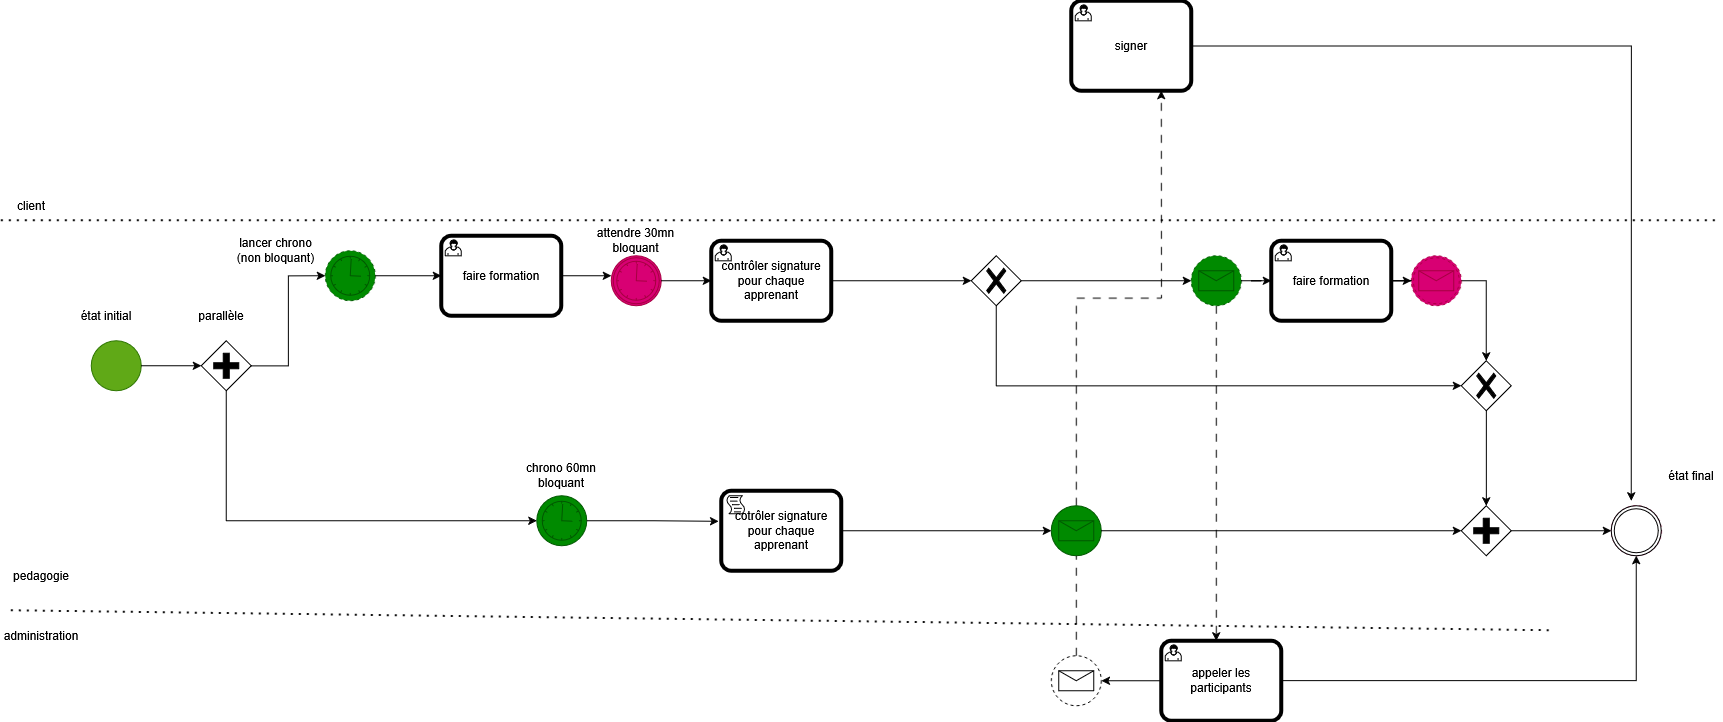

The diagram above was exported from draw.io. Its source (the exported page's mxGraphModel, read from the mxfile embedded in the PNG):
<mxGraphModel dx="2211" dy="1194" grid="1" gridSize="10" guides="1" tooltips="1" connect="1" arrows="1" fold="1" page="1" pageScale="1" pageWidth="827" pageHeight="1169" math="0" shadow="0">
  <root>
    <mxCell id="0" />
    <mxCell id="1" parent="0" />
    <mxCell id="uNHoyP5bJn1go6wqvfOc-1" edge="1" parent="1" style="endArrow=none;dashed=1;html=1;dashPattern=1 3;strokeWidth=2;rounded=0;" value="">
      <mxGeometry height="50" relative="1" width="50" as="geometry">
        <mxPoint x="40" y="260" as="sourcePoint" />
        <mxPoint x="1760" y="260" as="targetPoint" />
      </mxGeometry>
    </mxCell>
    <mxCell id="uNHoyP5bJn1go6wqvfOc-2" edge="1" parent="1" style="endArrow=none;dashed=1;html=1;dashPattern=1 3;strokeWidth=2;rounded=0;" value="">
      <mxGeometry height="50" relative="1" width="50" as="geometry">
        <mxPoint x="50" y="650" as="sourcePoint" />
        <mxPoint x="1590" y="670" as="targetPoint" />
      </mxGeometry>
    </mxCell>
    <mxCell id="uNHoyP5bJn1go6wqvfOc-3" parent="1" style="text;html=1;whiteSpace=wrap;strokeColor=none;fillColor=none;align=center;verticalAlign=middle;rounded=0;" value="pedagogie" vertex="1">
      <mxGeometry height="30" width="60" x="50" y="600" as="geometry" />
    </mxCell>
    <mxCell id="uNHoyP5bJn1go6wqvfOc-4" parent="1" style="text;html=1;whiteSpace=wrap;strokeColor=none;fillColor=none;align=center;verticalAlign=middle;rounded=0;" value="client" vertex="1">
      <mxGeometry height="30" width="60" x="40" y="230" as="geometry" />
    </mxCell>
    <mxCell id="uNHoyP5bJn1go6wqvfOc-5" parent="1" style="text;html=1;whiteSpace=wrap;strokeColor=none;fillColor=none;align=center;verticalAlign=middle;rounded=0;" value="administration" vertex="1">
      <mxGeometry height="30" width="60" x="50" y="660" as="geometry" />
    </mxCell>
    <mxCell id="uNHoyP5bJn1go6wqvfOc-7" parent="1" style="ellipse;whiteSpace=wrap;html=1;shapeInside=1;aspect=fixed;fillColor=#60a917;fontColor=#ffffff;strokeColor=#2D7600;" value="" vertex="1">
      <mxGeometry height="50" width="50" x="130" y="380" as="geometry" />
    </mxCell>
    <mxCell id="uNHoyP5bJn1go6wqvfOc-18" edge="1" parent="1" source="uNHoyP5bJn1go6wqvfOc-8" style="edgeStyle=orthogonalEdgeStyle;rounded=0;orthogonalLoop=1;jettySize=auto;html=1;entryX=0;entryY=0.5;entryDx=0;entryDy=0;entryPerimeter=0;" target="uNHoyP5bJn1go6wqvfOc-62">
      <mxGeometry relative="1" as="geometry">
        <Array as="points">
          <mxPoint x="265" y="560" />
          <mxPoint x="565" y="560" />
        </Array>
        <mxPoint x="560.0000237812242" y="424.9655172413793" as="targetPoint" />
      </mxGeometry>
    </mxCell>
    <mxCell id="uNHoyP5bJn1go6wqvfOc-8" parent="1" style="points=[[0.25,0.25,0],[0.5,0,0],[0.75,0.25,0],[1,0.5,0],[0.75,0.75,0],[0.5,1,0],[0.25,0.75,0],[0,0.5,0]];shape=mxgraph.bpmn.gateway2;html=1;verticalLabelPosition=bottom;labelBackgroundColor=#ffffff;verticalAlign=top;align=center;perimeter=rhombusPerimeter;outlineConnect=0;outline=none;symbol=none;gwType=parallel;" value="" vertex="1">
      <mxGeometry height="50" width="50" x="240" y="380" as="geometry" />
    </mxCell>
    <mxCell id="uNHoyP5bJn1go6wqvfOc-9" edge="1" parent="1" source="uNHoyP5bJn1go6wqvfOc-7" style="edgeStyle=orthogonalEdgeStyle;rounded=0;orthogonalLoop=1;jettySize=auto;html=1;entryX=0;entryY=0.5;entryDx=0;entryDy=0;entryPerimeter=0;" target="uNHoyP5bJn1go6wqvfOc-8">
      <mxGeometry relative="1" as="geometry" />
    </mxCell>
    <mxCell id="uNHoyP5bJn1go6wqvfOc-11" parent="1" style="points=[[0.145,0.145,0],[0.5,0,0],[0.855,0.145,0],[1,0.5,0],[0.855,0.855,0],[0.5,1,0],[0.145,0.855,0],[0,0.5,0]];shape=mxgraph.bpmn.event;html=1;verticalLabelPosition=bottom;labelBackgroundColor=#ffffff;verticalAlign=top;align=center;perimeter=ellipsePerimeter;outlineConnect=0;aspect=fixed;outline=eventNonint;symbol=timer;fillColor=#008a00;fontColor=#ffffff;strokeColor=light-dark(#005700,#000000);" value="" vertex="1">
      <mxGeometry height="50" width="50" x="364" y="290" as="geometry" />
    </mxCell>
    <mxCell id="uNHoyP5bJn1go6wqvfOc-13" parent="1" style="text;html=1;whiteSpace=wrap;strokeColor=none;fillColor=none;align=center;verticalAlign=middle;rounded=0;" value="&lt;div&gt;lancer chrono&lt;/div&gt;(non bloquant)" vertex="1">
      <mxGeometry height="30" width="99" x="265" y="275" as="geometry" />
    </mxCell>
    <mxCell id="uNHoyP5bJn1go6wqvfOc-16" parent="1" style="text;html=1;whiteSpace=wrap;strokeColor=none;fillColor=none;align=center;verticalAlign=middle;rounded=0;" value="&lt;div&gt;chrono&amp;nbsp;60mn&lt;/div&gt;bloquant" vertex="1">
      <mxGeometry height="30" width="90" x="555.5" y="500" as="geometry" />
    </mxCell>
    <mxCell id="uNHoyP5bJn1go6wqvfOc-17" edge="1" parent="1" source="uNHoyP5bJn1go6wqvfOc-8" style="edgeStyle=orthogonalEdgeStyle;rounded=0;orthogonalLoop=1;jettySize=auto;html=1;entryX=0;entryY=0.5;entryDx=0;entryDy=0;entryPerimeter=0;" target="uNHoyP5bJn1go6wqvfOc-11">
      <mxGeometry relative="1" as="geometry" />
    </mxCell>
    <mxCell id="uNHoyP5bJn1go6wqvfOc-19" parent="1" style="points=[[0.25,0,0],[0.5,0,0],[0.75,0,0],[1,0.25,0],[1,0.5,0],[1,0.75,0],[0.75,1,0],[0.5,1,0],[0.25,1,0],[0,0.75,0],[0,0.5,0],[0,0.25,0]];shape=mxgraph.bpmn.task2;whiteSpace=wrap;rectStyle=rounded;size=10;html=1;container=1;expand=0;collapsible=0;bpmnShapeType=call;taskMarker=user;" value="faire formation" vertex="1">
      <mxGeometry height="80" width="120" x="480" y="275" as="geometry" />
    </mxCell>
    <mxCell id="uNHoyP5bJn1go6wqvfOc-20" edge="1" parent="1" source="uNHoyP5bJn1go6wqvfOc-11" style="edgeStyle=orthogonalEdgeStyle;rounded=0;orthogonalLoop=1;jettySize=auto;html=1;entryX=0;entryY=0.5;entryDx=0;entryDy=0;entryPerimeter=0;" target="uNHoyP5bJn1go6wqvfOc-19">
      <mxGeometry relative="1" as="geometry" />
    </mxCell>
    <mxCell id="uNHoyP5bJn1go6wqvfOc-22" edge="1" parent="1" source="uNHoyP5bJn1go6wqvfOc-19" style="edgeStyle=orthogonalEdgeStyle;rounded=0;orthogonalLoop=1;jettySize=auto;html=1;entryX=0;entryY=0.5;entryDx=0;entryDy=0;entryPerimeter=0;">
      <mxGeometry relative="1" as="geometry">
        <mxPoint x="650" y="315" as="targetPoint" />
      </mxGeometry>
    </mxCell>
    <mxCell id="uNHoyP5bJn1go6wqvfOc-23" parent="1" style="points=[[0.25,0,0],[0.5,0,0],[0.75,0,0],[1,0.25,0],[1,0.5,0],[1,0.75,0],[0.75,1,0],[0.5,1,0],[0.25,1,0],[0,0.75,0],[0,0.5,0],[0,0.25,0]];shape=mxgraph.bpmn.task2;whiteSpace=wrap;rectStyle=rounded;size=10;html=1;container=1;expand=0;collapsible=0;bpmnShapeType=call;taskMarker=user;" value="&lt;div&gt;contrôler signature&lt;/div&gt;pour chaque apprenant" vertex="1">
      <mxGeometry height="80" width="120" x="750" y="280" as="geometry" />
    </mxCell>
    <mxCell id="uNHoyP5bJn1go6wqvfOc-25" parent="1" style="points=[[0.145,0.145,0],[0.5,0,0],[0.855,0.145,0],[1,0.5,0],[0.855,0.855,0],[0.5,1,0],[0.145,0.855,0],[0,0.5,0]];shape=mxgraph.bpmn.event;html=1;verticalLabelPosition=bottom;labelBackgroundColor=#ffffff;verticalAlign=top;align=center;perimeter=ellipsePerimeter;outlineConnect=0;aspect=fixed;outline=boundInt;symbol=timer;fillColor=#d80073;fontColor=#ffffff;strokeColor=light-dark(#A50040,#000000);" value="" vertex="1">
      <mxGeometry height="50" width="50" x="650" y="295" as="geometry" />
    </mxCell>
    <mxCell id="uNHoyP5bJn1go6wqvfOc-28" edge="1" parent="1" source="uNHoyP5bJn1go6wqvfOc-25" style="edgeStyle=orthogonalEdgeStyle;rounded=0;orthogonalLoop=1;jettySize=auto;html=1;entryX=0;entryY=0.5;entryDx=0;entryDy=0;entryPerimeter=0;" target="uNHoyP5bJn1go6wqvfOc-23">
      <mxGeometry relative="1" as="geometry">
        <mxPoint x="735" y="355" as="targetPoint" />
      </mxGeometry>
    </mxCell>
    <mxCell id="uNHoyP5bJn1go6wqvfOc-33" edge="1" parent="1" source="uNHoyP5bJn1go6wqvfOc-30" style="edgeStyle=orthogonalEdgeStyle;rounded=0;orthogonalLoop=1;jettySize=auto;html=1;exitX=0.5;exitY=1;exitDx=0;exitDy=0;exitPerimeter=0;entryX=0;entryY=0.5;entryDx=0;entryDy=0;entryPerimeter=0;" target="uNHoyP5bJn1go6wqvfOc-67">
      <mxGeometry relative="1" as="geometry" />
    </mxCell>
    <mxCell id="uNHoyP5bJn1go6wqvfOc-70" edge="1" parent="1" source="uNHoyP5bJn1go6wqvfOc-30" style="edgeStyle=orthogonalEdgeStyle;rounded=0;orthogonalLoop=1;jettySize=auto;html=1;" target="uNHoyP5bJn1go6wqvfOc-69">
      <mxGeometry relative="1" as="geometry">
        <mxPoint x="1140" y="320" as="targetPoint" />
      </mxGeometry>
    </mxCell>
    <mxCell id="uNHoyP5bJn1go6wqvfOc-30" parent="1" style="points=[[0.25,0.25,0],[0.5,0,0],[0.75,0.25,0],[1,0.5,0],[0.75,0.75,0],[0.5,1,0],[0.25,0.75,0],[0,0.5,0]];shape=mxgraph.bpmn.gateway2;html=1;verticalLabelPosition=bottom;labelBackgroundColor=#ffffff;verticalAlign=top;align=center;perimeter=rhombusPerimeter;outlineConnect=0;outline=none;symbol=none;gwType=exclusive;" value="" vertex="1">
      <mxGeometry height="50" width="50" x="1010" y="295" as="geometry" />
    </mxCell>
    <mxCell id="uNHoyP5bJn1go6wqvfOc-31" edge="1" parent="1" source="uNHoyP5bJn1go6wqvfOc-23" style="edgeStyle=orthogonalEdgeStyle;rounded=0;orthogonalLoop=1;jettySize=auto;html=1;entryX=0;entryY=0.5;entryDx=0;entryDy=0;entryPerimeter=0;" target="uNHoyP5bJn1go6wqvfOc-30">
      <mxGeometry relative="1" as="geometry" />
    </mxCell>
    <mxCell id="uNHoyP5bJn1go6wqvfOc-40" parent="1" style="points=[[0.25,0,0],[0.5,0,0],[0.75,0,0],[1,0.25,0],[1,0.5,0],[1,0.75,0],[0.75,1,0],[0.5,1,0],[0.25,1,0],[0,0.75,0],[0,0.5,0],[0,0.25,0]];shape=mxgraph.bpmn.task2;whiteSpace=wrap;rectStyle=rounded;size=10;html=1;container=1;expand=0;collapsible=0;bpmnShapeType=call;taskMarker=user;" value="appeler les participants" vertex="1">
      <mxGeometry height="80" width="120" x="1200" y="680" as="geometry" />
    </mxCell>
    <mxCell id="uNHoyP5bJn1go6wqvfOc-43" parent="1" style="points=[[0.25,0,0],[0.5,0,0],[0.75,0,0],[1,0.25,0],[1,0.5,0],[1,0.75,0],[0.75,1,0],[0.5,1,0],[0.25,1,0],[0,0.75,0],[0,0.5,0],[0,0.25,0]];shape=mxgraph.bpmn.task2;whiteSpace=wrap;rectStyle=rounded;size=10;html=1;container=1;expand=0;collapsible=0;bpmnShapeType=call;taskMarker=script;" value="&lt;div&gt;cotrôler signature&lt;/div&gt;pour chaque apprenant" vertex="1">
      <mxGeometry height="80" width="120" x="760" y="530" as="geometry" />
    </mxCell>
    <mxCell id="uNHoyP5bJn1go6wqvfOc-65" edge="1" parent="1" source="uNHoyP5bJn1go6wqvfOc-45" style="edgeStyle=orthogonalEdgeStyle;rounded=0;orthogonalLoop=1;jettySize=auto;html=1;dashed=1;dashPattern=8 8;entryX=0.75;entryY=1;entryDx=0;entryDy=0;entryPerimeter=0;" target="uNHoyP5bJn1go6wqvfOc-48">
      <mxGeometry relative="1" as="geometry">
        <mxPoint x="1150" y="140" as="targetPoint" />
      </mxGeometry>
    </mxCell>
    <mxCell id="uNHoyP5bJn1go6wqvfOc-45" parent="1" style="points=[[0.145,0.145,0],[0.5,0,0],[0.855,0.145,0],[1,0.5,0],[0.855,0.855,0],[0.5,1,0],[0.145,0.855,0],[0,0.5,0]];shape=mxgraph.bpmn.event;html=1;verticalLabelPosition=bottom;labelBackgroundColor=#ffffff;verticalAlign=top;align=center;perimeter=ellipsePerimeter;outlineConnect=0;aspect=fixed;outline=standard;symbol=message;fillColor=#008a00;fontColor=#ffffff;strokeColor=light-dark(#005700,#000000);" value="" vertex="1">
      <mxGeometry height="50" width="50" x="1090" y="545" as="geometry" />
    </mxCell>
    <mxCell id="uNHoyP5bJn1go6wqvfOc-46" edge="1" parent="1" source="uNHoyP5bJn1go6wqvfOc-43" style="edgeStyle=orthogonalEdgeStyle;rounded=0;orthogonalLoop=1;jettySize=auto;html=1;entryX=0;entryY=0.5;entryDx=0;entryDy=0;entryPerimeter=0;" target="uNHoyP5bJn1go6wqvfOc-45">
      <mxGeometry relative="1" as="geometry" />
    </mxCell>
    <mxCell id="uNHoyP5bJn1go6wqvfOc-88" edge="1" parent="1" source="uNHoyP5bJn1go6wqvfOc-48" style="edgeStyle=orthogonalEdgeStyle;rounded=0;orthogonalLoop=1;jettySize=auto;html=1;">
      <mxGeometry relative="1" as="geometry">
        <mxPoint x="1670" y="540" as="targetPoint" />
      </mxGeometry>
    </mxCell>
    <mxCell id="uNHoyP5bJn1go6wqvfOc-48" parent="1" style="points=[[0.25,0,0],[0.5,0,0],[0.75,0,0],[1,0.25,0],[1,0.5,0],[1,0.75,0],[0.75,1,0],[0.5,1,0],[0.25,1,0],[0,0.75,0],[0,0.5,0],[0,0.25,0]];shape=mxgraph.bpmn.task2;whiteSpace=wrap;rectStyle=rounded;size=10;html=1;container=1;expand=0;collapsible=0;bpmnShapeType=call;taskMarker=user;" value="signer" vertex="1">
      <mxGeometry height="90" width="120" x="1110" y="40" as="geometry" />
    </mxCell>
    <mxCell id="uNHoyP5bJn1go6wqvfOc-56" edge="1" parent="1" source="uNHoyP5bJn1go6wqvfOc-75" style="edgeStyle=orthogonalEdgeStyle;rounded=0;orthogonalLoop=1;jettySize=auto;html=1;entryX=0.5;entryY=0;entryDx=0;entryDy=0;entryPerimeter=0;exitX=1;exitY=0.5;exitDx=0;exitDy=0;exitPerimeter=0;" target="uNHoyP5bJn1go6wqvfOc-67">
      <mxGeometry relative="1" as="geometry">
        <mxPoint x="1510" y="320" as="sourcePoint" />
        <mxPoint x="1630" y="405" as="targetPoint" />
      </mxGeometry>
    </mxCell>
    <mxCell id="uNHoyP5bJn1go6wqvfOc-58" parent="1" style="text;html=1;whiteSpace=wrap;strokeColor=none;fillColor=none;align=center;verticalAlign=middle;rounded=0;" value="état initial" vertex="1">
      <mxGeometry height="30" width="60" x="115" y="340" as="geometry" />
    </mxCell>
    <mxCell id="uNHoyP5bJn1go6wqvfOc-59" parent="1" style="text;html=1;whiteSpace=wrap;strokeColor=none;fillColor=none;align=center;verticalAlign=middle;rounded=0;" value="parallèle" vertex="1">
      <mxGeometry height="30" width="60" x="230" y="340" as="geometry" />
    </mxCell>
    <mxCell id="uNHoyP5bJn1go6wqvfOc-60" parent="1" style="text;html=1;whiteSpace=wrap;strokeColor=none;fillColor=none;align=center;verticalAlign=middle;rounded=0;" value="attendre 30mn&lt;div&gt;bloquant&lt;/div&gt;" vertex="1">
      <mxGeometry height="30" width="99" x="625.5" y="265" as="geometry" />
    </mxCell>
    <mxCell id="uNHoyP5bJn1go6wqvfOc-62" parent="1" style="points=[[0.145,0.145,0],[0.5,0,0],[0.855,0.145,0],[1,0.5,0],[0.855,0.855,0],[0.5,1,0],[0.145,0.855,0],[0,0.5,0]];shape=mxgraph.bpmn.event;html=1;verticalLabelPosition=bottom;labelBackgroundColor=#ffffff;verticalAlign=top;align=center;perimeter=ellipsePerimeter;outlineConnect=0;aspect=fixed;outline=standard;symbol=timer;fillColor=#008a00;fontColor=#ffffff;strokeColor=#005700;" value="" vertex="1">
      <mxGeometry height="50" width="50" x="575.5" y="535" as="geometry" />
    </mxCell>
    <mxCell id="uNHoyP5bJn1go6wqvfOc-63" edge="1" parent="1" source="uNHoyP5bJn1go6wqvfOc-62" style="edgeStyle=orthogonalEdgeStyle;rounded=0;orthogonalLoop=1;jettySize=auto;html=1;entryX=-0.023;entryY=0.382;entryDx=0;entryDy=0;entryPerimeter=0;" target="uNHoyP5bJn1go6wqvfOc-43">
      <mxGeometry relative="1" as="geometry" />
    </mxCell>
    <mxCell id="uNHoyP5bJn1go6wqvfOc-67" parent="1" style="points=[[0.25,0.25,0],[0.5,0,0],[0.75,0.25,0],[1,0.5,0],[0.75,0.75,0],[0.5,1,0],[0.25,0.75,0],[0,0.5,0]];shape=mxgraph.bpmn.gateway2;html=1;verticalLabelPosition=bottom;labelBackgroundColor=#ffffff;verticalAlign=top;align=center;perimeter=rhombusPerimeter;outlineConnect=0;outline=none;symbol=none;gwType=exclusive;" value="" vertex="1">
      <mxGeometry height="50" width="50" x="1500" y="400" as="geometry" />
    </mxCell>
    <mxCell id="uNHoyP5bJn1go6wqvfOc-71" edge="1" parent="1" source="uNHoyP5bJn1go6wqvfOc-69" style="edgeStyle=orthogonalEdgeStyle;rounded=0;orthogonalLoop=1;jettySize=auto;html=1;dashed=1;dashPattern=8 8;">
      <mxGeometry relative="1" as="geometry">
        <mxPoint x="1255" y="680" as="targetPoint" />
      </mxGeometry>
    </mxCell>
    <mxCell id="uNHoyP5bJn1go6wqvfOc-69" parent="1" style="points=[[0.145,0.145,0],[0.5,0,0],[0.855,0.145,0],[1,0.5,0],[0.855,0.855,0],[0.5,1,0],[0.145,0.855,0],[0,0.5,0]];shape=mxgraph.bpmn.event;html=1;verticalLabelPosition=bottom;labelBackgroundColor=#ffffff;verticalAlign=top;align=center;perimeter=ellipsePerimeter;outlineConnect=0;aspect=fixed;outline=eventNonint;symbol=message;fillColor=#008a00;fontColor=#ffffff;strokeColor=light-dark(#005700,#000000);" value="" vertex="1">
      <mxGeometry height="50" width="50" x="1230" y="295" as="geometry" />
    </mxCell>
    <mxCell id="uNHoyP5bJn1go6wqvfOc-72" parent="1" style="points=[[0.25,0,0],[0.5,0,0],[0.75,0,0],[1,0.25,0],[1,0.5,0],[1,0.75,0],[0.75,1,0],[0.5,1,0],[0.25,1,0],[0,0.75,0],[0,0.5,0],[0,0.25,0]];shape=mxgraph.bpmn.task2;whiteSpace=wrap;rectStyle=rounded;size=10;html=1;container=1;expand=0;collapsible=0;bpmnShapeType=call;taskMarker=user;" value="faire formation" vertex="1">
      <mxGeometry height="80" width="120" x="1310" y="280" as="geometry" />
    </mxCell>
    <mxCell id="uNHoyP5bJn1go6wqvfOc-74" edge="1" parent="1" source="uNHoyP5bJn1go6wqvfOc-69" style="edgeStyle=orthogonalEdgeStyle;rounded=0;orthogonalLoop=1;jettySize=auto;html=1;entryX=0;entryY=0.5;entryDx=0;entryDy=0;entryPerimeter=0;" target="uNHoyP5bJn1go6wqvfOc-72">
      <mxGeometry relative="1" as="geometry" />
    </mxCell>
    <mxCell id="uNHoyP5bJn1go6wqvfOc-75" parent="1" style="points=[[0.145,0.145,0],[0.5,0,0],[0.855,0.145,0],[1,0.5,0],[0.855,0.855,0],[0.5,1,0],[0.145,0.855,0],[0,0.5,0]];shape=mxgraph.bpmn.event;html=1;verticalLabelPosition=bottom;labelBackgroundColor=#ffffff;verticalAlign=top;align=center;perimeter=ellipsePerimeter;outlineConnect=0;aspect=fixed;outline=boundNonint;symbol=message;fillColor=#d80073;fontColor=#ffffff;strokeColor=light-dark(#A50040,#000000);" value="" vertex="1">
      <mxGeometry height="50" width="50" x="1450" y="295" as="geometry" />
    </mxCell>
    <mxCell id="uNHoyP5bJn1go6wqvfOc-76" edge="1" parent="1" source="uNHoyP5bJn1go6wqvfOc-72" style="edgeStyle=orthogonalEdgeStyle;rounded=0;orthogonalLoop=1;jettySize=auto;html=1;entryX=0;entryY=0.5;entryDx=0;entryDy=0;entryPerimeter=0;" target="uNHoyP5bJn1go6wqvfOc-75">
      <mxGeometry relative="1" as="geometry" />
    </mxCell>
    <mxCell id="uNHoyP5bJn1go6wqvfOc-77" parent="1" style="points=[[0.145,0.145,0],[0.5,0,0],[0.855,0.145,0],[1,0.5,0],[0.855,0.855,0],[0.5,1,0],[0.145,0.855,0],[0,0.5,0]];shape=mxgraph.bpmn.event;html=1;verticalLabelPosition=bottom;labelBackgroundColor=#ffffff;verticalAlign=top;align=center;perimeter=ellipsePerimeter;outlineConnect=0;aspect=fixed;outline=eventNonint;symbol=message;" value="" vertex="1">
      <mxGeometry height="50" width="50" x="1090" y="695" as="geometry" />
    </mxCell>
    <mxCell id="uNHoyP5bJn1go6wqvfOc-79" edge="1" parent="1" source="uNHoyP5bJn1go6wqvfOc-40" style="edgeStyle=orthogonalEdgeStyle;rounded=0;orthogonalLoop=1;jettySize=auto;html=1;entryX=1;entryY=0.5;entryDx=0;entryDy=0;entryPerimeter=0;" target="uNHoyP5bJn1go6wqvfOc-77">
      <mxGeometry relative="1" as="geometry" />
    </mxCell>
    <mxCell id="uNHoyP5bJn1go6wqvfOc-80" edge="1" parent="1" source="uNHoyP5bJn1go6wqvfOc-77" style="edgeStyle=orthogonalEdgeStyle;rounded=0;orthogonalLoop=1;jettySize=auto;html=1;entryX=0.5;entryY=1;entryDx=0;entryDy=0;entryPerimeter=0;dashed=1;dashPattern=8 8;endArrow=none;endFill=0;" target="uNHoyP5bJn1go6wqvfOc-45">
      <mxGeometry relative="1" as="geometry" />
    </mxCell>
    <mxCell id="uNHoyP5bJn1go6wqvfOc-81" edge="1" parent="1" source="uNHoyP5bJn1go6wqvfOc-40" style="edgeStyle=orthogonalEdgeStyle;rounded=0;orthogonalLoop=1;jettySize=auto;html=1;entryX=0.5;entryY=1;entryDx=0;entryDy=0;entryPerimeter=0;">
      <mxGeometry relative="1" as="geometry">
        <mxPoint x="1675" y="595" as="targetPoint" />
      </mxGeometry>
    </mxCell>
    <mxCell id="uNHoyP5bJn1go6wqvfOc-83" parent="1" style="points=[[0.25,0.25,0],[0.5,0,0],[0.75,0.25,0],[1,0.5,0],[0.75,0.75,0],[0.5,1,0],[0.25,0.75,0],[0,0.5,0]];shape=mxgraph.bpmn.gateway2;html=1;verticalLabelPosition=bottom;labelBackgroundColor=#ffffff;verticalAlign=top;align=center;perimeter=rhombusPerimeter;outlineConnect=0;outline=none;symbol=none;gwType=parallel;" value="" vertex="1">
      <mxGeometry height="50" width="50" x="1500" y="545" as="geometry" />
    </mxCell>
    <mxCell id="uNHoyP5bJn1go6wqvfOc-84" edge="1" parent="1" source="uNHoyP5bJn1go6wqvfOc-45" style="edgeStyle=orthogonalEdgeStyle;rounded=0;orthogonalLoop=1;jettySize=auto;html=1;entryX=0;entryY=0.5;entryDx=0;entryDy=0;entryPerimeter=0;" target="uNHoyP5bJn1go6wqvfOc-83">
      <mxGeometry relative="1" as="geometry" />
    </mxCell>
    <mxCell id="uNHoyP5bJn1go6wqvfOc-85" edge="1" parent="1" source="uNHoyP5bJn1go6wqvfOc-67" style="edgeStyle=orthogonalEdgeStyle;rounded=0;orthogonalLoop=1;jettySize=auto;html=1;entryX=0.5;entryY=0;entryDx=0;entryDy=0;entryPerimeter=0;" target="uNHoyP5bJn1go6wqvfOc-83">
      <mxGeometry relative="1" as="geometry" />
    </mxCell>
    <mxCell id="uNHoyP5bJn1go6wqvfOc-87" edge="1" parent="1" source="uNHoyP5bJn1go6wqvfOc-83" style="edgeStyle=orthogonalEdgeStyle;rounded=0;orthogonalLoop=1;jettySize=auto;html=1;entryX=0;entryY=0.5;entryDx=0;entryDy=0;entryPerimeter=0;">
      <mxGeometry relative="1" as="geometry">
        <mxPoint x="1650" y="570" as="targetPoint" />
      </mxGeometry>
    </mxCell>
    <mxCell id="uNHoyP5bJn1go6wqvfOc-89" parent="1" style="points=[[0.145,0.145,0],[0.5,0,0],[0.855,0.145,0],[1,0.5,0],[0.855,0.855,0],[0.5,1,0],[0.145,0.855,0],[0,0.5,0]];shape=mxgraph.bpmn.event;html=1;verticalLabelPosition=bottom;labelBackgroundColor=#ffffff;verticalAlign=top;align=center;perimeter=ellipsePerimeter;outlineConnect=0;aspect=fixed;outline=boundNonint;symbol=message;fillColor=#d80073;fontColor=#ffffff;strokeColor=#A50040;" value="" vertex="1">
      <mxGeometry height="50" width="50" x="1650" y="545" as="geometry" />
    </mxCell>
    <mxCell id="uNHoyP5bJn1go6wqvfOc-90" parent="1" style="points=[[0.145,0.145,0],[0.5,0,0],[0.855,0.145,0],[1,0.5,0],[0.855,0.855,0],[0.5,1,0],[0.145,0.855,0],[0,0.5,0]];shape=mxgraph.bpmn.event;html=1;verticalLabelPosition=bottom;labelBackgroundColor=#ffffff;verticalAlign=top;align=center;perimeter=ellipsePerimeter;outlineConnect=0;aspect=fixed;outline=throwing;symbol=general;fillColor=light-dark(#FFFFFF,#EA6B66);strokeColor=light-dark(#000000,#000000);" value="" vertex="1">
      <mxGeometry height="50" width="50" x="1650" y="545" as="geometry" />
    </mxCell>
    <mxCell id="uNHoyP5bJn1go6wqvfOc-91" parent="1" style="text;html=1;whiteSpace=wrap;strokeColor=none;fillColor=none;align=center;verticalAlign=middle;rounded=0;" value="état final" vertex="1">
      <mxGeometry height="30" width="60" x="1700" y="500" as="geometry" />
    </mxCell>
  </root>
</mxGraphModel>